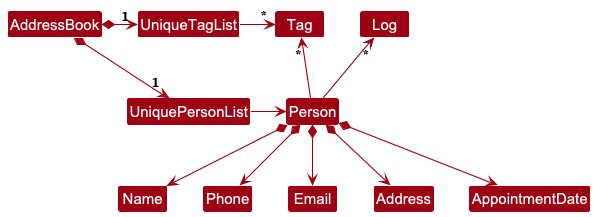

The diagram above was rendered by PlantUML. Its source (embedded in the PNG):
@startuml
!include style.puml
skinparam arrowThickness 1.1
skinparam arrowColor MODEL_COLOR
skinparam classBackgroundColor MODEL_COLOR

AddressBook *-right-> "1" UniquePersonList
AddressBook *-right-> "1" UniqueTagList
UniqueTagList -[hidden]down- UniquePersonList
UniqueTagList -[hidden]down- UniquePersonList

UniqueTagList -right-> "*" Tag
UniquePersonList -right-> Person

Person -up-> "*" Tag
Person -up-> "*" Log
Tag -[hidden]right-> Log

Person *--> Name
Person *--> Phone
Person *--> Email
Person *--> Address
Person *--> AppointmentDate
@enduml